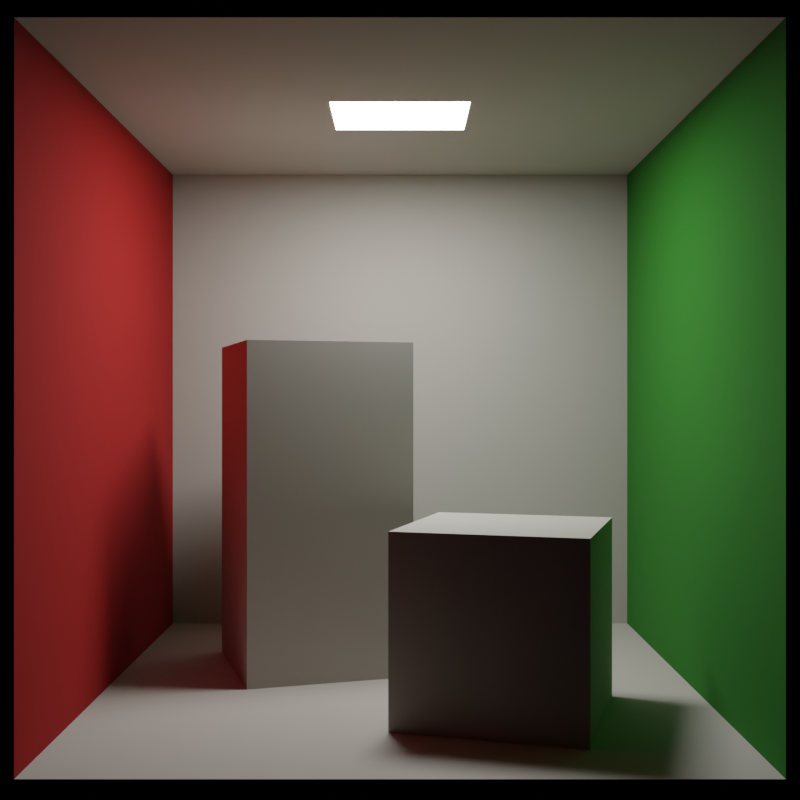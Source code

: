 # Source: CBbright.blend  (saved by Blender 2.82.7; exported with 4.5.12 LTS)
import bpy
from mathutils import Matrix  # noqa: F401  (used for matrix-valued properties, if any)

bpy.ops.wm.read_factory_settings(use_empty=True)
scene = bpy.context.scene
scene.name = 'Scene'

# ---- collections
col_collection = bpy.data.collections.new('Collection'); scene.collection.children.link(col_collection)

# ---- materials (node trees are filled in below, after node groups)
mat_white = bpy.data.materials.new('White')
mat_white.diffuse_color = (0.4852, 0.4621, 0.4179, 1.0)
mat_white.roughness = 1.0
mat_green = bpy.data.materials.new('Green')
mat_green.diffuse_color = (0.01764, 0.1714, 0.008568, 1.0)
mat_green.roughness = 1.0
mat_red = bpy.data.materials.new('Red')
mat_red.diffuse_color = (0.3564, 0.005605, 0.004025, 1.0)
mat_red.roughness = 1.0
mat_light = bpy.data.materials.new('Light')
mat_light.diffuse_color = (1.0, 1.0, 1.0, 1.0)
mat_light.roughness = 1.0

# ---- material node trees
mat_white.use_nodes = True; mat_white.node_tree.nodes.clear()
_N = mat_white.node_tree.nodes; _L = mat_white.node_tree.links
n0 = _N.new('ShaderNodeOutputMaterial'); n0.name = 'Material Output'; n0.location = (300, 300)
n1 = _N.new('ShaderNodeBsdfPrincipled'); n1.name = 'Principled BSDF'; n1.location = (10, 300)
n1.distribution = 'GGX'
n1.subsurface_method = 'BURLEY'
n1.inputs[0].default_value = (0.4852, 0.4621, 0.4179, 1.0)
n1.inputs[2].default_value = 1.0
n1.inputs[3].default_value = 1.45
n1.inputs[27].default_value = (0.0, 0.0, 0.0, 1.0)
n1.inputs[28].default_value = 1.0
_L.new(n1.outputs[0], n0.inputs[0])
n0.is_active_output = True
mat_green.use_nodes = True; mat_green.node_tree.nodes.clear()
_N = mat_green.node_tree.nodes; _L = mat_green.node_tree.links
n0 = _N.new('ShaderNodeOutputMaterial'); n0.name = 'Material Output'; n0.location = (300, 300)
n1 = _N.new('ShaderNodeBsdfPrincipled'); n1.name = 'Principled BSDF'; n1.location = (10, 300)
n1.distribution = 'GGX'
n1.subsurface_method = 'BURLEY'
n1.inputs[0].default_value = (0.01764, 0.1714, 0.008568, 1.0)
n1.inputs[2].default_value = 1.0
n1.inputs[3].default_value = 1.45
n1.inputs[27].default_value = (0.0, 0.0, 0.0, 1.0)
n1.inputs[28].default_value = 1.0
_L.new(n1.outputs[0], n0.inputs[0])
n0.is_active_output = True
mat_red.use_nodes = True; mat_red.node_tree.nodes.clear()
_N = mat_red.node_tree.nodes; _L = mat_red.node_tree.links
n0 = _N.new('ShaderNodeOutputMaterial'); n0.name = 'Material Output'; n0.location = (300, 300)
n1 = _N.new('ShaderNodeBsdfPrincipled'); n1.name = 'Principled BSDF'; n1.location = (10, 300)
n1.distribution = 'GGX'
n1.subsurface_method = 'BURLEY'
n1.inputs[0].default_value = (0.3564, 0.005605, 0.004025, 1.0)
n1.inputs[2].default_value = 1.0
n1.inputs[3].default_value = 1.45
n1.inputs[27].default_value = (0.0, 0.0, 0.0, 1.0)
n1.inputs[28].default_value = 1.0
_L.new(n1.outputs[0], n0.inputs[0])
n0.is_active_output = True
mat_light.use_nodes = True; mat_light.node_tree.nodes.clear()
_N = mat_light.node_tree.nodes; _L = mat_light.node_tree.links
n0 = _N.new('ShaderNodeOutputMaterial'); n0.name = 'Material Output'; n0.location = (300, 300)
n1 = _N.new('ShaderNodeBsdfPrincipled'); n1.name = 'Principled BSDF'; n1.location = (10, 300)
n1.distribution = 'GGX'
n1.subsurface_method = 'BURLEY'
n1.inputs[0].default_value = (1.0, 1.0, 1.0, 1.0)
n1.inputs[2].default_value = 1.0
n1.inputs[3].default_value = 1.45
n1.inputs[27].default_value = (50.0, 50.0, 50.0, 1.0)
n1.inputs[28].default_value = 1.0
_L.new(n1.outputs[0], n0.inputs[0])
n0.is_active_output = True

# ---- world
world_world = bpy.data.worlds.new('World'); scene.world = world_world
world_world.use_nodes = True; world_world.node_tree.nodes.clear()
_N = world_world.node_tree.nodes; _L = world_world.node_tree.links
n0 = _N.new('ShaderNodeOutputWorld'); n0.name = 'World Output'; n0.location = (300, 300)
n1 = _N.new('ShaderNodeBackground'); n1.name = 'Background'; n1.location = (10, 300)
n1.inputs[0].default_value = (0.0, 0.0, 0.0, 1.0)
_L.new(n1.outputs[0], n0.inputs[0])
n0.is_active_output = True
world_world.color = (0.05088, 0.05088, 0.05088)
world_world.use_sun_shadow = False
world_world.sun_shadow_jitter_overblur = 0.0

# ---- cameras
cam_camera = bpy.data.cameras.new('Camera')

# ---- meshes
me_plane = bpy.data.meshes.new('Plane')
me_plane.from_pydata([(-1.0, -1.0, 0.0), (1.0, -1.0, 0.0), (-1.0, 1.0, 0.0), (1.0, 1.0, 0.0)], [], [(0, 1, 3, 2)])
_uv = me_plane.uv_layers.new(name='UVMap')
_uv.uv.foreach_set('vector', [0.0, 0.0, 1.0, 0.0, 1.0, 1.0, 0.0, 1.0])
me_plane.materials.append(mat_white)
me_plane.use_remesh_fix_poles = True
me_plane.use_remesh_preserve_attributes = False
me_plane.use_mirror_vertex_groups = False
me_plane.update()
me_plane_001 = bpy.data.meshes.new('Plane.001')
me_plane_001.from_pydata([(-1.0, -1.0, 0.0), (1.0, -1.0, 0.0), (-1.0, 1.0, 0.0), (1.0, 1.0, 0.0)], [], [(0, 1, 3, 2)])
_uv = me_plane_001.uv_layers.new(name='UVMap')
_uv.uv.foreach_set('vector', [0.0, 0.0, 1.0, 0.0, 1.0, 1.0, 0.0, 1.0])
me_plane_001.materials.append(mat_white)
me_plane_001.use_remesh_fix_poles = True
me_plane_001.use_remesh_preserve_attributes = False
me_plane_001.use_mirror_vertex_groups = False
me_plane_001.update()
me_plane_002 = bpy.data.meshes.new('Plane.002')
me_plane_002.from_pydata([(-1.0, -1.0, 0.0), (1.0, -1.0, 0.0), (-1.0, 1.0, 0.0), (1.0, 1.0, 0.0)], [], [(0, 1, 3, 2)])
_uv = me_plane_002.uv_layers.new(name='UVMap')
_uv.uv.foreach_set('vector', [0.0, 0.0, 1.0, 0.0, 1.0, 1.0, 0.0, 1.0])
me_plane_002.materials.append(mat_white)
me_plane_002.use_remesh_fix_poles = True
me_plane_002.use_remesh_preserve_attributes = False
me_plane_002.use_mirror_vertex_groups = False
me_plane_002.update()
me_plane_003 = bpy.data.meshes.new('Plane.003')
me_plane_003.from_pydata([(-1.0, -1.0, 0.0), (1.0, -1.0, 0.0), (-1.0, 1.0, 0.0), (1.0, 1.0, 0.0)], [], [(0, 1, 3, 2)])
_uv = me_plane_003.uv_layers.new(name='UVMap')
_uv.uv.foreach_set('vector', [0.0, 0.0, 1.0, 0.0, 1.0, 1.0, 0.0, 1.0])
me_plane_003.materials.append(mat_green)
me_plane_003.use_remesh_fix_poles = True
me_plane_003.use_remesh_preserve_attributes = False
me_plane_003.use_mirror_vertex_groups = False
me_plane_003.update()
me_plane_004 = bpy.data.meshes.new('Plane.004')
me_plane_004.from_pydata([(-1.0, -1.0, 0.0), (1.0, -1.0, 0.0), (-1.0, 1.0, 0.0), (1.0, 1.0, 0.0)], [], [(0, 1, 3, 2)])
_uv = me_plane_004.uv_layers.new(name='UVMap')
_uv.uv.foreach_set('vector', [0.0, 0.0, 1.0, 0.0, 1.0, 1.0, 0.0, 1.0])
me_plane_004.materials.append(mat_red)
me_plane_004.use_remesh_fix_poles = True
me_plane_004.use_remesh_preserve_attributes = False
me_plane_004.use_mirror_vertex_groups = False
me_plane_004.update()
me_cube_001 = bpy.data.meshes.new('Cube.001')
me_cube_001.from_pydata([(-1.0, -1.0, -1.0), (-1.0, -1.0, 1.0), (-1.0, 1.0, -1.0), (-1.0, 1.0, 1.0), (1.0, -1.0, -1.0), (1.0, -1.0, 1.0), (1.0, 1.0, -1.0), (1.0, 1.0, 1.0)], [], [(0, 1, 3, 2), (2, 3, 7, 6), (6, 7, 5, 4), (4, 5, 1, 0), (2, 6, 4, 0), (7, 3, 1, 5)])
_uv = me_cube_001.uv_layers.new(name='UVMap')
_uv.uv.foreach_set('vector', [0.375, 0.0, 0.625, 0.0, 0.625, 0.25, 0.375, 0.25, 0.375, 0.25, 0.625, 0.25, 0.625, 0.5, 0.375, 0.5, 0.375, 0.5, 0.625, 0.5, 0.625, 0.75, 0.375, 0.75, 0.375, 0.75, 0.625, 0.75, 0.625, 1.0, 0.375, 1.0, 0.125, 0.5, 0.375, 0.5, 0.375, 0.75, 0.125, 0.75, 0.625, 0.5, 0.875, 0.5, 0.875, 0.75, 0.625, 0.75])
me_cube_001.materials.append(mat_white)
me_cube_001.use_remesh_fix_poles = True
me_cube_001.use_remesh_preserve_attributes = False
me_cube_001.use_mirror_vertex_groups = False
me_cube_001.update()
me_cube_002 = bpy.data.meshes.new('Cube.002')
me_cube_002.from_pydata([(-1.0, -1.0, -1.0), (-1.0, -1.0, 1.0), (-1.0, 1.0, -1.0), (-1.0, 1.0, 1.0), (1.0, -1.0, -1.0), (1.0, -1.0, 1.0), (1.0, 1.0, -1.0), (1.0, 1.0, 1.0)], [], [(0, 1, 3, 2), (2, 3, 7, 6), (6, 7, 5, 4), (4, 5, 1, 0), (2, 6, 4, 0), (7, 3, 1, 5)])
_uv = me_cube_002.uv_layers.new(name='UVMap')
_uv.uv.foreach_set('vector', [0.375, 0.0, 0.625, 0.0, 0.625, 0.25, 0.375, 0.25, 0.375, 0.25, 0.625, 0.25, 0.625, 0.5, 0.375, 0.5, 0.375, 0.5, 0.625, 0.5, 0.625, 0.75, 0.375, 0.75, 0.375, 0.75, 0.625, 0.75, 0.625, 1.0, 0.375, 1.0, 0.125, 0.5, 0.375, 0.5, 0.375, 0.75, 0.125, 0.75, 0.625, 0.5, 0.875, 0.5, 0.875, 0.75, 0.625, 0.75])
me_cube_002.materials.append(mat_white)
me_cube_002.use_remesh_fix_poles = True
me_cube_002.use_remesh_preserve_attributes = False
me_cube_002.use_mirror_vertex_groups = False
me_cube_002.update()
me_plane_005 = bpy.data.meshes.new('Plane.005')
me_plane_005.from_pydata([(-1.0, -1.0, 0.0), (1.0, -1.0, 0.0), (-1.0, 1.0, 0.0), (1.0, 1.0, 0.0)], [], [(0, 1, 3, 2)])
_uv = me_plane_005.uv_layers.new(name='UVMap')
_uv.uv.foreach_set('vector', [0.0, 0.0, 1.0, 0.0, 1.0, 1.0, 0.0, 1.0])
me_plane_005.materials.append(mat_light)
me_plane_005.use_remesh_fix_poles = True
me_plane_005.use_remesh_preserve_attributes = False
me_plane_005.use_mirror_vertex_groups = False
me_plane_005.update()

# ---- objects
ob_camera = bpy.data.objects.new('Camera', cam_camera)
ob_floor = bpy.data.objects.new('Floor', me_plane)
ob_ceiling = bpy.data.objects.new('Ceiling', me_plane_001)
ob_back_wall = bpy.data.objects.new('Back Wall', me_plane_002)
ob_right_wall = bpy.data.objects.new('Right Wall', me_plane_003)
ob_left_wall = bpy.data.objects.new('Left Wall', me_plane_004)
ob_tall_block = bpy.data.objects.new('Tall Block', me_cube_001)
ob_short_block = bpy.data.objects.new('Short Block', me_cube_002)
ob_light = bpy.data.objects.new('Light', me_plane_005)

# ---- transforms, parenting, visibility, modifiers, constraints
ob_camera.location = (0.0, -10.8, 2.73)
ob_camera.rotation_euler = (1.571, -0.0, 0.0)
ob_camera.lineart.crease_threshold = 0.0
ob_floor.location = (0.0, 0.0, 0.0)
ob_floor.scale = (2.78, 2.796, 1.0)
ob_floor.lineart.crease_threshold = 0.0
ob_ceiling.location = (0.0, 0.0, 5.488)
ob_ceiling.scale = (2.78, 2.796, 1.0)
ob_ceiling.lineart.crease_threshold = 0.0
ob_back_wall.location = (0.0, 2.796, 2.744)
ob_back_wall.rotation_euler = (1.571, 0.0, 0.0)
ob_back_wall.scale = (2.78, 2.744, 1.0)
ob_back_wall.lineart.crease_threshold = 0.0
ob_right_wall.location = (2.78, 0.0, 2.744)
ob_right_wall.rotation_euler = (0.0, 1.571, 0.0)
ob_right_wall.scale = (2.744, 2.796, 1.0)
ob_right_wall.lineart.crease_threshold = 0.0
ob_left_wall.location = (-2.78, 0.0, 2.744)
ob_left_wall.rotation_euler = (0.0, 1.571, 0.0)
ob_left_wall.scale = (2.744, 2.796, 1.0)
ob_left_wall.lineart.crease_threshold = 0.0
ob_tall_block.location = (-0.9, 0.714, 1.65)
ob_tall_block.rotation_euler = (0.0, 0.0, 0.3008)
ob_tall_block.scale = (0.825, 0.825, 1.65)
ob_tall_block.lineart.crease_threshold = 0.0
ob_short_block.location = (0.93, -1.106, 0.825)
ob_short_block.rotation_euler = (0.0, 0.0, -0.29)
ob_short_block.scale = (0.825, 0.825, 0.825)
ob_short_block.lineart.crease_threshold = 0.0
ob_light.location = (0.0, 0.0, 5.487)
ob_light.rotation_euler = (3.142, 0.0, 0.0)
ob_light.scale = (0.65, 0.525, 1.0)
ob_light.lineart.crease_threshold = 0.0

# ---- collection membership
scene.collection.objects.link(ob_camera)
col_collection.objects.link(ob_floor)
col_collection.objects.link(ob_ceiling)
col_collection.objects.link(ob_back_wall)
col_collection.objects.link(ob_right_wall)
col_collection.objects.link(ob_left_wall)
col_collection.objects.link(ob_tall_block)
col_collection.objects.link(ob_short_block)
col_collection.objects.link(ob_light)

# ---- scene / render settings (as saved in the file)
scene.camera = ob_camera
scene.frame_start = 1; scene.frame_end = 250; scene.frame_set(0)
scene.render.engine = 'CYCLES'
scene.render.resolution_x = 1024
scene.render.resolution_y = 1024
scene.cycles.use_denoising = False
scene.cycles.samples = 512
scene.cycles.sampling_pattern = 'TABULATED_SOBOL'
scene.cycles.use_adaptive_sampling = False
scene.cycles.use_light_tree = False
scene.view_settings.view_transform = 'Filmic'
bpy.context.view_layer.update()
